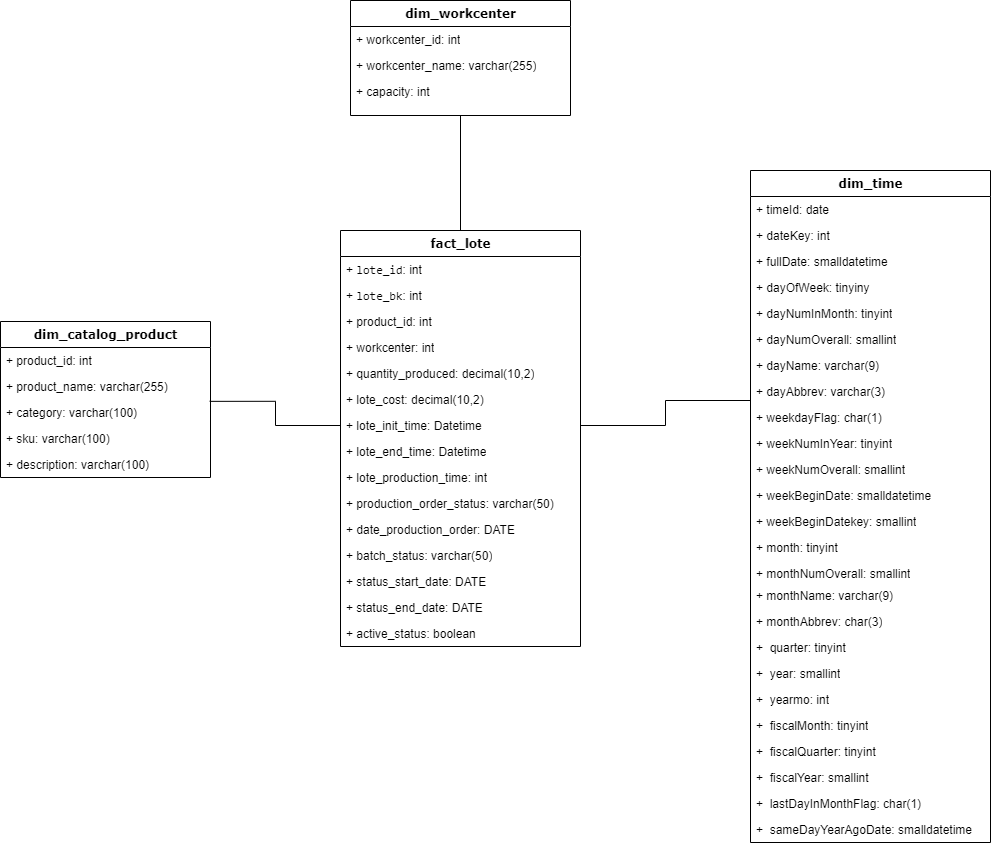

The diagram above was exported from draw.io. Its source (the exported page's mxGraphModel, read from the mxfile embedded in the PNG):
<mxGraphModel dx="1434" dy="858" grid="1" gridSize="10" guides="1" tooltips="1" connect="1" arrows="1" fold="1" page="1" pageScale="1" pageWidth="1100" pageHeight="850" background="none" math="0" shadow="0">
  <root>
    <mxCell id="0" />
    <mxCell id="1" parent="0" />
    <mxCell id="LUXMULC6daLyrdTb77zI-1" value="dim_catalog_product" style="swimlane;html=1;fontStyle=1;align=center;verticalAlign=top;childLayout=stackLayout;horizontal=1;startSize=26;horizontalStack=0;resizeParent=1;resizeLast=0;collapsible=1;marginBottom=0;swimlaneFillColor=#ffffff;rounded=0;shadow=0;comic=0;labelBackgroundColor=none;strokeWidth=1;fillColor=none;fontFamily=Verdana;fontSize=12" parent="1" vertex="1">
      <mxGeometry x="90" y="381" width="210" height="156" as="geometry" />
    </mxCell>
    <mxCell id="LUXMULC6daLyrdTb77zI-2" value="+ product_id: int" style="text;html=1;strokeColor=none;fillColor=none;align=left;verticalAlign=top;spacingLeft=4;spacingRight=4;whiteSpace=wrap;overflow=hidden;rotatable=0;points=[[0,0.5],[1,0.5]];portConstraint=eastwest;" parent="LUXMULC6daLyrdTb77zI-1" vertex="1">
      <mxGeometry y="26" width="210" height="26" as="geometry" />
    </mxCell>
    <mxCell id="LUXMULC6daLyrdTb77zI-3" value="+ product_name: varchar(255)" style="text;html=1;strokeColor=none;fillColor=none;align=left;verticalAlign=top;spacingLeft=4;spacingRight=4;whiteSpace=wrap;overflow=hidden;rotatable=0;points=[[0,0.5],[1,0.5]];portConstraint=eastwest;" parent="LUXMULC6daLyrdTb77zI-1" vertex="1">
      <mxGeometry y="52" width="210" height="26" as="geometry" />
    </mxCell>
    <mxCell id="LUXMULC6daLyrdTb77zI-5" value="+ category: varchar(100)" style="text;html=1;strokeColor=none;fillColor=none;align=left;verticalAlign=top;spacingLeft=4;spacingRight=4;whiteSpace=wrap;overflow=hidden;rotatable=0;points=[[0,0.5],[1,0.5]];portConstraint=eastwest;" parent="LUXMULC6daLyrdTb77zI-1" vertex="1">
      <mxGeometry y="78" width="210" height="26" as="geometry" />
    </mxCell>
    <mxCell id="LUXMULC6daLyrdTb77zI-4" value="+ sku: varchar(100)" style="text;html=1;strokeColor=none;fillColor=none;align=left;verticalAlign=top;spacingLeft=4;spacingRight=4;whiteSpace=wrap;overflow=hidden;rotatable=0;points=[[0,0.5],[1,0.5]];portConstraint=eastwest;" parent="LUXMULC6daLyrdTb77zI-1" vertex="1">
      <mxGeometry y="104" width="210" height="26" as="geometry" />
    </mxCell>
    <mxCell id="filkouv7xCByhCALo6wS-1" value="+ description: varchar(100)" style="text;html=1;strokeColor=none;fillColor=none;align=left;verticalAlign=top;spacingLeft=4;spacingRight=4;whiteSpace=wrap;overflow=hidden;rotatable=0;points=[[0,0.5],[1,0.5]];portConstraint=eastwest;" parent="LUXMULC6daLyrdTb77zI-1" vertex="1">
      <mxGeometry y="130" width="210" height="26" as="geometry" />
    </mxCell>
    <mxCell id="LUXMULC6daLyrdTb77zI-13" value="dim_workcenter" style="swimlane;html=1;fontStyle=1;align=center;verticalAlign=top;childLayout=stackLayout;horizontal=1;startSize=26;horizontalStack=0;resizeParent=1;resizeLast=0;collapsible=1;marginBottom=0;swimlaneFillColor=#ffffff;rounded=0;shadow=0;comic=0;labelBackgroundColor=none;strokeWidth=1;fillColor=none;fontFamily=Verdana;fontSize=12" parent="1" vertex="1">
      <mxGeometry x="440" y="60" width="220" height="115" as="geometry" />
    </mxCell>
    <mxCell id="LUXMULC6daLyrdTb77zI-14" value="+ workcenter_id: int" style="text;html=1;strokeColor=none;fillColor=none;align=left;verticalAlign=top;spacingLeft=4;spacingRight=4;whiteSpace=wrap;overflow=hidden;rotatable=0;points=[[0,0.5],[1,0.5]];portConstraint=eastwest;" parent="LUXMULC6daLyrdTb77zI-13" vertex="1">
      <mxGeometry y="26" width="220" height="26" as="geometry" />
    </mxCell>
    <mxCell id="LUXMULC6daLyrdTb77zI-15" value="+ workcenter_name: varchar(255)" style="text;html=1;strokeColor=none;fillColor=none;align=left;verticalAlign=top;spacingLeft=4;spacingRight=4;whiteSpace=wrap;overflow=hidden;rotatable=0;points=[[0,0.5],[1,0.5]];portConstraint=eastwest;" parent="LUXMULC6daLyrdTb77zI-13" vertex="1">
      <mxGeometry y="52" width="220" height="26" as="geometry" />
    </mxCell>
    <mxCell id="LUXMULC6daLyrdTb77zI-16" value="+ capacity: int" style="text;html=1;strokeColor=none;fillColor=none;align=left;verticalAlign=top;spacingLeft=4;spacingRight=4;whiteSpace=wrap;overflow=hidden;rotatable=0;points=[[0,0.5],[1,0.5]];portConstraint=eastwest;" parent="LUXMULC6daLyrdTb77zI-13" vertex="1">
      <mxGeometry y="78" width="220" height="26" as="geometry" />
    </mxCell>
    <mxCell id="sagLA3fwvibeAkibrZNj-7" style="edgeStyle=orthogonalEdgeStyle;rounded=0;orthogonalLoop=1;jettySize=auto;html=1;entryX=0.5;entryY=1;entryDx=0;entryDy=0;endArrow=none;endFill=0;" parent="1" source="LUXMULC6daLyrdTb77zI-27" target="LUXMULC6daLyrdTb77zI-13" edge="1">
      <mxGeometry relative="1" as="geometry" />
    </mxCell>
    <mxCell id="sagLA3fwvibeAkibrZNj-11" style="edgeStyle=orthogonalEdgeStyle;rounded=0;orthogonalLoop=1;jettySize=auto;html=1;exitX=0.5;exitY=1;exitDx=0;exitDy=0;entryX=0.5;entryY=0;entryDx=0;entryDy=0;endArrow=none;endFill=0;" parent="1" source="LUXMULC6daLyrdTb77zI-27" edge="1">
      <mxGeometry relative="1" as="geometry">
        <mxPoint x="550" y="700" as="targetPoint" />
      </mxGeometry>
    </mxCell>
    <mxCell id="LUXMULC6daLyrdTb77zI-27" value="fact_lote" style="swimlane;html=1;fontStyle=1;align=center;verticalAlign=top;childLayout=stackLayout;horizontal=1;startSize=26;horizontalStack=0;resizeParent=1;resizeLast=0;collapsible=1;marginBottom=0;swimlaneFillColor=#ffffff;rounded=0;shadow=0;comic=0;labelBackgroundColor=none;strokeWidth=1;fillColor=none;fontFamily=Verdana;fontSize=12" parent="1" vertex="1">
      <mxGeometry x="430" y="290" width="240" height="416" as="geometry" />
    </mxCell>
    <mxCell id="LUXMULC6daLyrdTb77zI-28" value="+ &lt;font face=&quot;monospace&quot;&gt;lote_id&lt;/font&gt;: int" style="text;html=1;strokeColor=none;fillColor=none;align=left;verticalAlign=top;spacingLeft=4;spacingRight=4;whiteSpace=wrap;overflow=hidden;rotatable=0;points=[[0,0.5],[1,0.5]];portConstraint=eastwest;" parent="LUXMULC6daLyrdTb77zI-27" vertex="1">
      <mxGeometry y="26" width="240" height="26" as="geometry" />
    </mxCell>
    <mxCell id="l-JgMaY7HjihO8NNsXCH-1" value="+ &lt;font face=&quot;monospace&quot;&gt;lote_bk&lt;/font&gt;: int" style="text;html=1;strokeColor=none;fillColor=none;align=left;verticalAlign=top;spacingLeft=4;spacingRight=4;whiteSpace=wrap;overflow=hidden;rotatable=0;points=[[0,0.5],[1,0.5]];portConstraint=eastwest;" parent="LUXMULC6daLyrdTb77zI-27" vertex="1">
      <mxGeometry y="52" width="240" height="26" as="geometry" />
    </mxCell>
    <mxCell id="LUXMULC6daLyrdTb77zI-29" value="+ product_id: int" style="text;html=1;strokeColor=none;fillColor=none;align=left;verticalAlign=top;spacingLeft=4;spacingRight=4;whiteSpace=wrap;overflow=hidden;rotatable=0;points=[[0,0.5],[1,0.5]];portConstraint=eastwest;" parent="LUXMULC6daLyrdTb77zI-27" vertex="1">
      <mxGeometry y="78" width="240" height="26" as="geometry" />
    </mxCell>
    <mxCell id="LUXMULC6daLyrdTb77zI-30" value="+ work&lt;span style=&quot;background-color: initial;&quot;&gt;center: int&lt;/span&gt;" style="text;html=1;strokeColor=none;fillColor=none;align=left;verticalAlign=top;spacingLeft=4;spacingRight=4;whiteSpace=wrap;overflow=hidden;rotatable=0;points=[[0,0.5],[1,0.5]];portConstraint=eastwest;" parent="LUXMULC6daLyrdTb77zI-27" vertex="1">
      <mxGeometry y="104" width="240" height="26" as="geometry" />
    </mxCell>
    <mxCell id="LUXMULC6daLyrdTb77zI-31" value="+ quantity_produced: decimal(10,2)" style="text;html=1;strokeColor=none;fillColor=none;align=left;verticalAlign=top;spacingLeft=4;spacingRight=4;whiteSpace=wrap;overflow=hidden;rotatable=0;points=[[0,0.5],[1,0.5]];portConstraint=eastwest;" parent="LUXMULC6daLyrdTb77zI-27" vertex="1">
      <mxGeometry y="130" width="240" height="26" as="geometry" />
    </mxCell>
    <mxCell id="LUXMULC6daLyrdTb77zI-34" value="+ lote_cost: decimal(10,2)" style="text;html=1;strokeColor=none;fillColor=none;align=left;verticalAlign=top;spacingLeft=4;spacingRight=4;whiteSpace=wrap;overflow=hidden;rotatable=0;points=[[0,0.5],[1,0.5]];portConstraint=eastwest;" parent="LUXMULC6daLyrdTb77zI-27" vertex="1">
      <mxGeometry y="156" width="240" height="26" as="geometry" />
    </mxCell>
    <mxCell id="LUXMULC6daLyrdTb77zI-35" value="+ lote_init_time: Datetime" style="text;html=1;strokeColor=none;fillColor=none;align=left;verticalAlign=top;spacingLeft=4;spacingRight=4;whiteSpace=wrap;overflow=hidden;rotatable=0;points=[[0,0.5],[1,0.5]];portConstraint=eastwest;" parent="LUXMULC6daLyrdTb77zI-27" vertex="1">
      <mxGeometry y="182" width="240" height="26" as="geometry" />
    </mxCell>
    <mxCell id="6UaINT5hdpO2rUU-K44K-2" value="+ lote_end_time: Datetime" style="text;html=1;strokeColor=none;fillColor=none;align=left;verticalAlign=top;spacingLeft=4;spacingRight=4;whiteSpace=wrap;overflow=hidden;rotatable=0;points=[[0,0.5],[1,0.5]];portConstraint=eastwest;" parent="LUXMULC6daLyrdTb77zI-27" vertex="1">
      <mxGeometry y="208" width="240" height="26" as="geometry" />
    </mxCell>
    <mxCell id="LUXMULC6daLyrdTb77zI-33" value="+ lote_production_time: int" style="text;html=1;strokeColor=none;fillColor=none;align=left;verticalAlign=top;spacingLeft=4;spacingRight=4;whiteSpace=wrap;overflow=hidden;rotatable=0;points=[[0,0.5],[1,0.5]];portConstraint=eastwest;" parent="LUXMULC6daLyrdTb77zI-27" vertex="1">
      <mxGeometry y="234" width="240" height="26" as="geometry" />
    </mxCell>
    <mxCell id="6UaINT5hdpO2rUU-K44K-1" value="+ production_order_status: varchar(50)" style="text;html=1;strokeColor=none;fillColor=none;align=left;verticalAlign=top;spacingLeft=4;spacingRight=4;whiteSpace=wrap;overflow=hidden;rotatable=0;points=[[0,0.5],[1,0.5]];portConstraint=eastwest;" parent="LUXMULC6daLyrdTb77zI-27" vertex="1">
      <mxGeometry y="260" width="240" height="26" as="geometry" />
    </mxCell>
    <mxCell id="sagLA3fwvibeAkibrZNj-3" value="+ date_production_order: DATE" style="text;html=1;strokeColor=none;fillColor=none;align=left;verticalAlign=top;spacingLeft=4;spacingRight=4;whiteSpace=wrap;overflow=hidden;rotatable=0;points=[[0,0.5],[1,0.5]];portConstraint=eastwest;" parent="LUXMULC6daLyrdTb77zI-27" vertex="1">
      <mxGeometry y="286" width="240" height="26" as="geometry" />
    </mxCell>
    <mxCell id="LUXMULC6daLyrdTb77zI-36" value="+ batch_status: varchar(50)" style="text;html=1;strokeColor=none;fillColor=none;align=left;verticalAlign=top;spacingLeft=4;spacingRight=4;whiteSpace=wrap;overflow=hidden;rotatable=0;points=[[0,0.5],[1,0.5]];portConstraint=eastwest;" parent="LUXMULC6daLyrdTb77zI-27" vertex="1">
      <mxGeometry y="312" width="240" height="26" as="geometry" />
    </mxCell>
    <mxCell id="LUXMULC6daLyrdTb77zI-37" value="+ status_start_date: DATE" style="text;html=1;strokeColor=none;fillColor=none;align=left;verticalAlign=top;spacingLeft=4;spacingRight=4;whiteSpace=wrap;overflow=hidden;rotatable=0;points=[[0,0.5],[1,0.5]];portConstraint=eastwest;" parent="LUXMULC6daLyrdTb77zI-27" vertex="1">
      <mxGeometry y="338" width="240" height="26" as="geometry" />
    </mxCell>
    <mxCell id="LUXMULC6daLyrdTb77zI-39" value="+ status_end_date: DATE" style="text;html=1;strokeColor=none;fillColor=none;align=left;verticalAlign=top;spacingLeft=4;spacingRight=4;whiteSpace=wrap;overflow=hidden;rotatable=0;points=[[0,0.5],[1,0.5]];portConstraint=eastwest;" parent="LUXMULC6daLyrdTb77zI-27" vertex="1">
      <mxGeometry y="364" width="240" height="26" as="geometry" />
    </mxCell>
    <mxCell id="LUXMULC6daLyrdTb77zI-38" value="+ active_status: boolean" style="text;html=1;strokeColor=none;fillColor=none;align=left;verticalAlign=top;spacingLeft=4;spacingRight=4;whiteSpace=wrap;overflow=hidden;rotatable=0;points=[[0,0.5],[1,0.5]];portConstraint=eastwest;" parent="LUXMULC6daLyrdTb77zI-27" vertex="1">
      <mxGeometry y="390" width="240" height="26" as="geometry" />
    </mxCell>
    <mxCell id="sagLA3fwvibeAkibrZNj-10" style="edgeStyle=orthogonalEdgeStyle;rounded=0;orthogonalLoop=1;jettySize=auto;html=1;entryX=0.996;entryY=0.071;entryDx=0;entryDy=0;entryPerimeter=0;endArrow=none;endFill=0;" parent="1" source="LUXMULC6daLyrdTb77zI-35" target="LUXMULC6daLyrdTb77zI-5" edge="1">
      <mxGeometry relative="1" as="geometry" />
    </mxCell>
    <mxCell id="filkouv7xCByhCALo6wS-2" value="dim_time" style="swimlane;html=1;fontStyle=1;align=center;verticalAlign=top;childLayout=stackLayout;horizontal=1;startSize=26;horizontalStack=0;resizeParent=1;resizeLast=0;collapsible=1;marginBottom=0;swimlaneFillColor=#ffffff;rounded=0;shadow=0;comic=0;labelBackgroundColor=none;strokeWidth=1;fillColor=none;fontFamily=Verdana;fontSize=12" parent="1" vertex="1">
      <mxGeometry x="840" y="230" width="240" height="672" as="geometry" />
    </mxCell>
    <mxCell id="filkouv7xCByhCALo6wS-3" value="+ timeId: date" style="text;html=1;strokeColor=none;fillColor=none;align=left;verticalAlign=top;spacingLeft=4;spacingRight=4;whiteSpace=wrap;overflow=hidden;rotatable=0;points=[[0,0.5],[1,0.5]];portConstraint=eastwest;" parent="filkouv7xCByhCALo6wS-2" vertex="1">
      <mxGeometry y="26" width="240" height="26" as="geometry" />
    </mxCell>
    <mxCell id="filkouv7xCByhCALo6wS-4" value="+ dateKey: int" style="text;html=1;strokeColor=none;fillColor=none;align=left;verticalAlign=top;spacingLeft=4;spacingRight=4;whiteSpace=wrap;overflow=hidden;rotatable=0;points=[[0,0.5],[1,0.5]];portConstraint=eastwest;" parent="filkouv7xCByhCALo6wS-2" vertex="1">
      <mxGeometry y="52" width="240" height="26" as="geometry" />
    </mxCell>
    <mxCell id="filkouv7xCByhCALo6wS-5" value="+ fullDate: smalldatetime" style="text;html=1;strokeColor=none;fillColor=none;align=left;verticalAlign=top;spacingLeft=4;spacingRight=4;whiteSpace=wrap;overflow=hidden;rotatable=0;points=[[0,0.5],[1,0.5]];portConstraint=eastwest;" parent="filkouv7xCByhCALo6wS-2" vertex="1">
      <mxGeometry y="78" width="240" height="26" as="geometry" />
    </mxCell>
    <mxCell id="filkouv7xCByhCALo6wS-6" value="+ dayOfWeek: tinyiny" style="text;html=1;strokeColor=none;fillColor=none;align=left;verticalAlign=top;spacingLeft=4;spacingRight=4;whiteSpace=wrap;overflow=hidden;rotatable=0;points=[[0,0.5],[1,0.5]];portConstraint=eastwest;" parent="filkouv7xCByhCALo6wS-2" vertex="1">
      <mxGeometry y="104" width="240" height="26" as="geometry" />
    </mxCell>
    <mxCell id="filkouv7xCByhCALo6wS-7" value="+ dayNumInMonth: tinyint" style="text;html=1;strokeColor=none;fillColor=none;align=left;verticalAlign=top;spacingLeft=4;spacingRight=4;whiteSpace=wrap;overflow=hidden;rotatable=0;points=[[0,0.5],[1,0.5]];portConstraint=eastwest;" parent="filkouv7xCByhCALo6wS-2" vertex="1">
      <mxGeometry y="130" width="240" height="26" as="geometry" />
    </mxCell>
    <mxCell id="filkouv7xCByhCALo6wS-8" value="+ dayNumOverall: smallint" style="text;html=1;strokeColor=none;fillColor=none;align=left;verticalAlign=top;spacingLeft=4;spacingRight=4;whiteSpace=wrap;overflow=hidden;rotatable=0;points=[[0,0.5],[1,0.5]];portConstraint=eastwest;" parent="filkouv7xCByhCALo6wS-2" vertex="1">
      <mxGeometry y="156" width="240" height="26" as="geometry" />
    </mxCell>
    <mxCell id="filkouv7xCByhCALo6wS-9" value="+ dayName: varchar(9)" style="text;html=1;strokeColor=none;fillColor=none;align=left;verticalAlign=top;spacingLeft=4;spacingRight=4;whiteSpace=wrap;overflow=hidden;rotatable=0;points=[[0,0.5],[1,0.5]];portConstraint=eastwest;" parent="filkouv7xCByhCALo6wS-2" vertex="1">
      <mxGeometry y="182" width="240" height="26" as="geometry" />
    </mxCell>
    <mxCell id="filkouv7xCByhCALo6wS-10" value="+ dayAbbrev: varchar(3)" style="text;html=1;strokeColor=none;fillColor=none;align=left;verticalAlign=top;spacingLeft=4;spacingRight=4;whiteSpace=wrap;overflow=hidden;rotatable=0;points=[[0,0.5],[1,0.5]];portConstraint=eastwest;" parent="filkouv7xCByhCALo6wS-2" vertex="1">
      <mxGeometry y="208" width="240" height="26" as="geometry" />
    </mxCell>
    <mxCell id="filkouv7xCByhCALo6wS-11" value="+ weekdayFlag: char(1)" style="text;html=1;strokeColor=none;fillColor=none;align=left;verticalAlign=top;spacingLeft=4;spacingRight=4;whiteSpace=wrap;overflow=hidden;rotatable=0;points=[[0,0.5],[1,0.5]];portConstraint=eastwest;" parent="filkouv7xCByhCALo6wS-2" vertex="1">
      <mxGeometry y="234" width="240" height="26" as="geometry" />
    </mxCell>
    <mxCell id="filkouv7xCByhCALo6wS-12" value="+ weekNumInYear: tinyint" style="text;html=1;strokeColor=none;fillColor=none;align=left;verticalAlign=top;spacingLeft=4;spacingRight=4;whiteSpace=wrap;overflow=hidden;rotatable=0;points=[[0,0.5],[1,0.5]];portConstraint=eastwest;" parent="filkouv7xCByhCALo6wS-2" vertex="1">
      <mxGeometry y="260" width="240" height="26" as="geometry" />
    </mxCell>
    <mxCell id="filkouv7xCByhCALo6wS-13" value="+ weekNumOverall: smallint" style="text;html=1;strokeColor=none;fillColor=none;align=left;verticalAlign=top;spacingLeft=4;spacingRight=4;whiteSpace=wrap;overflow=hidden;rotatable=0;points=[[0,0.5],[1,0.5]];portConstraint=eastwest;" parent="filkouv7xCByhCALo6wS-2" vertex="1">
      <mxGeometry y="286" width="240" height="26" as="geometry" />
    </mxCell>
    <mxCell id="filkouv7xCByhCALo6wS-14" value="+ weekBeginDate: smalldatetime" style="text;html=1;strokeColor=none;fillColor=none;align=left;verticalAlign=top;spacingLeft=4;spacingRight=4;whiteSpace=wrap;overflow=hidden;rotatable=0;points=[[0,0.5],[1,0.5]];portConstraint=eastwest;" parent="filkouv7xCByhCALo6wS-2" vertex="1">
      <mxGeometry y="312" width="240" height="26" as="geometry" />
    </mxCell>
    <mxCell id="filkouv7xCByhCALo6wS-15" value="+ weekBeginDatekey: smallint" style="text;html=1;strokeColor=none;fillColor=none;align=left;verticalAlign=top;spacingLeft=4;spacingRight=4;whiteSpace=wrap;overflow=hidden;rotatable=0;points=[[0,0.5],[1,0.5]];portConstraint=eastwest;" parent="filkouv7xCByhCALo6wS-2" vertex="1">
      <mxGeometry y="338" width="240" height="26" as="geometry" />
    </mxCell>
    <mxCell id="filkouv7xCByhCALo6wS-16" value="+ month: tinyint" style="text;html=1;strokeColor=none;fillColor=none;align=left;verticalAlign=top;spacingLeft=4;spacingRight=4;whiteSpace=wrap;overflow=hidden;rotatable=0;points=[[0,0.5],[1,0.5]];portConstraint=eastwest;" parent="filkouv7xCByhCALo6wS-2" vertex="1">
      <mxGeometry y="364" width="240" height="26" as="geometry" />
    </mxCell>
    <mxCell id="filkouv7xCByhCALo6wS-17" value="+ monthNumOverall: smallint" style="text;html=1;strokeColor=none;fillColor=none;align=left;verticalAlign=top;spacingLeft=4;spacingRight=4;whiteSpace=wrap;overflow=hidden;rotatable=0;points=[[0,0.5],[1,0.5]];portConstraint=eastwest;" parent="filkouv7xCByhCALo6wS-2" vertex="1">
      <mxGeometry y="390" width="240" height="22" as="geometry" />
    </mxCell>
    <mxCell id="filkouv7xCByhCALo6wS-18" value="+ monthName: varchar(9)" style="text;html=1;strokeColor=none;fillColor=none;align=left;verticalAlign=top;spacingLeft=4;spacingRight=4;whiteSpace=wrap;overflow=hidden;rotatable=0;points=[[0,0.5],[1,0.5]];portConstraint=eastwest;" parent="filkouv7xCByhCALo6wS-2" vertex="1">
      <mxGeometry y="412" width="240" height="26" as="geometry" />
    </mxCell>
    <mxCell id="filkouv7xCByhCALo6wS-19" value="+ monthAbbrev: char(3)" style="text;html=1;strokeColor=none;fillColor=none;align=left;verticalAlign=top;spacingLeft=4;spacingRight=4;whiteSpace=wrap;overflow=hidden;rotatable=0;points=[[0,0.5],[1,0.5]];portConstraint=eastwest;" parent="filkouv7xCByhCALo6wS-2" vertex="1">
      <mxGeometry y="438" width="240" height="26" as="geometry" />
    </mxCell>
    <mxCell id="filkouv7xCByhCALo6wS-20" value="+&amp;nbsp; quarter: tinyint" style="text;html=1;strokeColor=none;fillColor=none;align=left;verticalAlign=top;spacingLeft=4;spacingRight=4;whiteSpace=wrap;overflow=hidden;rotatable=0;points=[[0,0.5],[1,0.5]];portConstraint=eastwest;" parent="filkouv7xCByhCALo6wS-2" vertex="1">
      <mxGeometry y="464" width="240" height="26" as="geometry" />
    </mxCell>
    <mxCell id="filkouv7xCByhCALo6wS-21" value="+&amp;nbsp; year: smallint" style="text;html=1;strokeColor=none;fillColor=none;align=left;verticalAlign=top;spacingLeft=4;spacingRight=4;whiteSpace=wrap;overflow=hidden;rotatable=0;points=[[0,0.5],[1,0.5]];portConstraint=eastwest;" parent="filkouv7xCByhCALo6wS-2" vertex="1">
      <mxGeometry y="490" width="240" height="26" as="geometry" />
    </mxCell>
    <mxCell id="filkouv7xCByhCALo6wS-22" value="+&amp;nbsp; yearmo: int" style="text;html=1;strokeColor=none;fillColor=none;align=left;verticalAlign=top;spacingLeft=4;spacingRight=4;whiteSpace=wrap;overflow=hidden;rotatable=0;points=[[0,0.5],[1,0.5]];portConstraint=eastwest;" parent="filkouv7xCByhCALo6wS-2" vertex="1">
      <mxGeometry y="516" width="240" height="26" as="geometry" />
    </mxCell>
    <mxCell id="filkouv7xCByhCALo6wS-23" value="+&amp;nbsp; fiscalMonth: tinyint" style="text;html=1;strokeColor=none;fillColor=none;align=left;verticalAlign=top;spacingLeft=4;spacingRight=4;whiteSpace=wrap;overflow=hidden;rotatable=0;points=[[0,0.5],[1,0.5]];portConstraint=eastwest;" parent="filkouv7xCByhCALo6wS-2" vertex="1">
      <mxGeometry y="542" width="240" height="26" as="geometry" />
    </mxCell>
    <mxCell id="filkouv7xCByhCALo6wS-24" value="+&amp;nbsp; fiscalQuarter: tinyint" style="text;html=1;strokeColor=none;fillColor=none;align=left;verticalAlign=top;spacingLeft=4;spacingRight=4;whiteSpace=wrap;overflow=hidden;rotatable=0;points=[[0,0.5],[1,0.5]];portConstraint=eastwest;" parent="filkouv7xCByhCALo6wS-2" vertex="1">
      <mxGeometry y="568" width="240" height="26" as="geometry" />
    </mxCell>
    <mxCell id="filkouv7xCByhCALo6wS-25" value="+&amp;nbsp; fiscalYear: smallint" style="text;html=1;strokeColor=none;fillColor=none;align=left;verticalAlign=top;spacingLeft=4;spacingRight=4;whiteSpace=wrap;overflow=hidden;rotatable=0;points=[[0,0.5],[1,0.5]];portConstraint=eastwest;" parent="filkouv7xCByhCALo6wS-2" vertex="1">
      <mxGeometry y="594" width="240" height="26" as="geometry" />
    </mxCell>
    <mxCell id="filkouv7xCByhCALo6wS-26" value="+&amp;nbsp; lastDayInMonthFlag: char(1)" style="text;html=1;strokeColor=none;fillColor=none;align=left;verticalAlign=top;spacingLeft=4;spacingRight=4;whiteSpace=wrap;overflow=hidden;rotatable=0;points=[[0,0.5],[1,0.5]];portConstraint=eastwest;" parent="filkouv7xCByhCALo6wS-2" vertex="1">
      <mxGeometry y="620" width="240" height="26" as="geometry" />
    </mxCell>
    <mxCell id="filkouv7xCByhCALo6wS-27" value="+&amp;nbsp; sameDayYearAgoDate: smalldatetime" style="text;html=1;strokeColor=none;fillColor=none;align=left;verticalAlign=top;spacingLeft=4;spacingRight=4;whiteSpace=wrap;overflow=hidden;rotatable=0;points=[[0,0.5],[1,0.5]];portConstraint=eastwest;" parent="filkouv7xCByhCALo6wS-2" vertex="1">
      <mxGeometry y="646" width="240" height="26" as="geometry" />
    </mxCell>
    <mxCell id="6UaINT5hdpO2rUU-K44K-3" style="edgeStyle=orthogonalEdgeStyle;rounded=0;orthogonalLoop=1;jettySize=auto;html=1;entryX=0;entryY=0.5;entryDx=0;entryDy=0;endArrow=none;endFill=0;" parent="1" source="LUXMULC6daLyrdTb77zI-35" target="filkouv7xCByhCALo6wS-10" edge="1">
      <mxGeometry relative="1" as="geometry">
        <Array as="points">
          <mxPoint x="755" y="485" />
          <mxPoint x="755" y="460" />
          <mxPoint x="840" y="460" />
        </Array>
      </mxGeometry>
    </mxCell>
  </root>
</mxGraphModel>